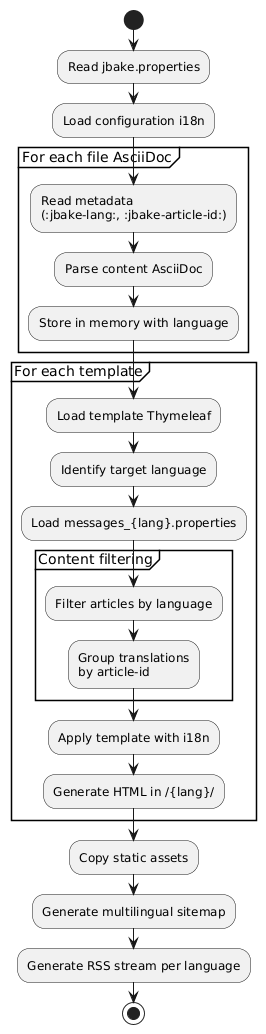

The diagram above was rendered by PlantUML. Its source (embedded in the PNG):
@startuml
start

:Read jbake.properties;
:Load configuration i18n;

partition "For each file AsciiDoc" {
  :Read metadata\n(:jbake-lang:, :jbake-article-id:);
  :Parse content AsciiDoc;
  :Store in memory with language;
}

partition "For each template" {
  :Load template Thymeleaf;
  :Identify target language;
  :Load messages_{lang}.properties;

  partition "Content filtering" {
    :Filter articles by language;
    :Group translations\nby article-id;
  }

  :Apply template with i18n;
  :Generate HTML in /{lang}/;
}

:Copy static assets;
:Generate multilingual sitemap;
:Generate RSS stream per language;

stop
@enduml